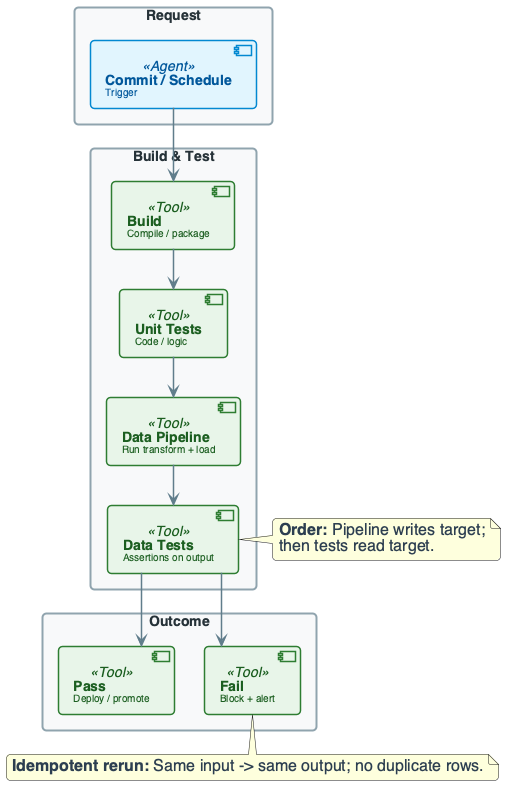

The diagram above was rendered by PlantUML. Its source (embedded in the PNG):
@startuml
'=================================================
' CANONICAL DIAGRAM TEMPLATE - DATA ENGINEERING
'=================================================

top to bottom direction
skinparam linetype ortho
skinparam shadowing false
skinparam roundcorner 8
skinparam handwritten false
skinparam nodesep 30
skinparam ranksep 40

'-------------------------
' FONT & GLOBAL STYLE
'-------------------------
skinparam defaultFontName "Segoe UI, Helvetica, sans-serif"
skinparam defaultFontSize 16
skinparam defaultFontColor #2C3E50

'-------------------------
' GENERIC BOX STYLE
'-------------------------
skinparam rectangle {
    BackgroundColor #F8F9FA
    BorderColor #90A4AE
    BorderThickness 2
    FontColor #263238
    FontSize 14
    FontStyle bold
    Padding 20
}

skinparam component {
    BackgroundColor #FFFFFF
    BorderColor #78909C
    BorderThickness 1.5
    FontSize 14
    Padding 12
}

skinparam database {
    BackgroundColor #ECEFF1
    BorderColor #546E7A
    BorderThickness 1.5
    FontSize 14
    FontColor #263238
}

skinparam arrow {
    Color #607D8B
    Thickness 1.5
    FontSize 11
    FontColor #546E7A
}

'-------------------------
' SEMANTIC STEREOTYPES
'-------------------------
skinparam component<<UI>> {
    BorderColor #8E24AA
    BackgroundColor #F3E5F5
    FontColor #4A148C
}

skinparam component<<Agent>> {
    BorderColor #0288D1
    BackgroundColor #E1F5FE
    FontColor #01579B
}

skinparam component<<Tool>> {
    BorderColor #2E7D32
    BackgroundColor #E8F5E9
    FontColor #1B5E20
}

skinparam component<<Config>> {
    BorderColor #F57C00
    BackgroundColor #FFF3E0
    FontColor #E65100
}

skinparam component<<Bad>> {
    BorderColor #C62828
    BackgroundColor #FFEBEE
    FontColor #B71C1C
}

skinparam component<<V1>> {
    BorderColor #F57C00
    BackgroundColor #FFF3E0
    FontColor #E65100
}

skinparam component<<V2>> {
    BorderColor #2E7D32
    BackgroundColor #E8F5E9
    FontColor #1B5E20
}

skinparam component<<up>> {
    BackgroundColor #E8F5E9
    BorderColor #2E7D32
}

skinparam component<<down>> {
    BackgroundColor #FFEBEE
    BorderColor #C62828
}

skinparam database<<up>> {
    BackgroundColor #E8F5E9
    BorderColor #2E7D32
}

skinparam database<<down>> {
    BackgroundColor #FFEBEE
    BorderColor #C62828
}

skinparam component<<success>> {
    BackgroundColor #E8F5E9
    BorderColor #2E7D32
}

skinparam component<<failure>> {
    BackgroundColor #FFEBEE
    BorderColor #C62828
}

'=================================================

rectangle "Request" #F8F9FA {
    component "**Commit / Schedule**\n<size:10>Trigger</size>" as REQ <<Agent>>
}

rectangle "Build & Test" #F8F9FA {
    component "**Build**\n<size:10>Compile / package</size>" as BUILD_STEP <<Tool>>
    component "**Unit Tests**\n<size:10>Code / logic</size>" as UNIT <<Tool>>
    component "**Data Pipeline**\n<size:10>Run transform + load</size>" as PIPE <<Tool>>
    component "**Data Tests**\n<size:10>Assertions on output</size>" as DTEST <<Tool>>
}

rectangle "Outcome" #F8F9FA {
    component "**Pass**\n<size:10>Deploy / promote</size>" as PASS <<Tool>>
    component "**Fail**\n<size:10>Block + alert</size>" as FAIL <<Tool>>
}

REQ --> BUILD_STEP
BUILD_STEP --> UNIT
UNIT --> PIPE
PIPE --> DTEST
DTEST --> PASS
DTEST --> FAIL

note right of DTEST : **Order:** Pipeline writes target;\nthen tests read target.
note bottom of FAIL : **Idempotent rerun:** Same input -> same output; no duplicate rows.

@enduml